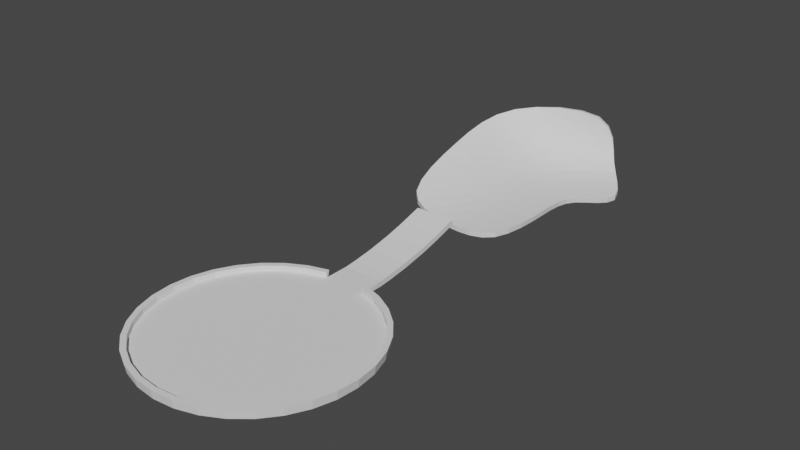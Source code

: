 # Source: Stage.blend  (saved by Blender 2.93.21; exported with 4.5.12 LTS)
import bpy
from mathutils import Matrix  # noqa: F401  (used for matrix-valued properties, if any)

bpy.ops.wm.read_factory_settings(use_empty=True)
scene = bpy.context.scene
scene.name = 'Scene'

# ---- collections
col_collection = bpy.data.collections.new('Collection'); scene.collection.children.link(col_collection)

# ---- world
world_world = bpy.data.worlds.new('World'); scene.world = world_world
world_world.use_nodes = True; world_world.node_tree.nodes.clear()
_N = world_world.node_tree.nodes; _L = world_world.node_tree.links
n0 = _N.new('ShaderNodeOutputWorld'); n0.name = 'World Output'; n0.location = (300, 300)
n1 = _N.new('ShaderNodeBackground'); n1.name = 'Background'; n1.location = (10, 300)
n1.inputs[0].default_value = (0.05088, 0.05088, 0.05088, 1.0)
_L.new(n1.outputs[0], n0.inputs[0])
n0.is_active_output = True
world_world.color = (0.05088, 0.05088, 0.05088)
world_world.use_sun_shadow = False
world_world.sun_shadow_jitter_overblur = 0.0

# ---- meshes
me_cylinder = bpy.data.meshes.new('Cylinder')
me_cylinder.from_pydata([(3.902, 19.62, 0.0), (7.654, 18.48, 0.0), (11.11, 16.63, 0.0), (14.14, 14.14, 0.0), (16.63, 11.11, 0.0), (18.48, 7.654, 0.0), (19.62, 3.902, 0.0), (20.0, -9.199e-06, 0.0), (19.62, -3.902, 0.0), (18.48, -7.654, 0.0), (16.63, -11.11, 0.0), (14.14, -14.14, 0.0), (11.11, -16.63, 0.0), (7.654, -18.48, 0.0), (3.902, -19.62, 0.0), (-1.002e-05, -20.0, 0.0), (-3.902, -19.62, 0.0), (-7.654, -18.48, 0.0), (-11.11, -16.63, 0.0), (-14.14, -14.14, 0.0), (-16.63, -11.11, 0.0), (-18.48, -7.654, 0.0), (-19.62, -3.902, 0.0), (-20.0, 8.444e-06, 0.0), (-19.62, 3.902, 0.0), (-18.48, 7.654, 0.0), (-16.63, 11.11, 0.0), (-14.14, 14.14, 0.0), (-11.11, 16.63, 0.0), (-7.654, 18.48, 0.0), (-3.902, 19.62, 0.0), (3.902, 24.44, 0.0), (-3.902, 24.44, 0.0), (14.14, 14.14, 1.0), (11.11, 16.63, 1.0), (7.654, 18.48, 1.0), (3.902, 19.62, 1.0), (16.63, 11.11, 1.0), (18.48, 7.654, 1.0), (19.62, 3.902, 1.0), (20.0, -9.199e-06, 1.0), (19.62, -3.902, 1.0), (18.48, -7.654, 1.0), (16.63, -11.11, 1.0), (14.14, -14.14, 1.0), (11.11, -16.63, 1.0), (7.654, -18.48, 1.0), (3.902, -19.62, 1.0), (-1.002e-05, -20.0, 1.0), (-3.902, -19.62, 1.0), (-7.654, -18.48, 1.0), (-11.11, -16.63, 1.0), (-14.14, -14.14, 1.0), (-16.63, -11.11, 1.0), (-18.48, -7.654, 1.0), (-19.62, -3.902, 1.0), (-20.0, 8.444e-06, 1.0), (-19.62, 3.902, 1.0), (-18.48, 7.654, 1.0), (-16.63, 11.11, 1.0), (-14.14, 14.14, 1.0), (-11.11, 16.63, 1.0), (-7.654, 18.48, 1.0), (-3.902, 19.62, 1.0), (3.902, 44.07, 3.912), (-3.902, 44.07, 3.912), (3.902, 39.69, 2.623), (3.902, 26.9, 0.2126), (3.902, 35.68, 1.624), (3.902, 31.0, 0.7418), (-3.902, 26.9, 0.2126), (-3.902, 39.69, 2.623), (-3.902, 31.0, 0.7418), (-3.902, 35.68, 1.624)], [], [(0, 30, 29, 28, 27, 26, 25, 24, 23, 22, 21, 20, 19, 18, 17, 16, 15, 14, 13, 12, 11, 10, 9, 8, 7, 6, 5, 4, 3, 2, 1), (11, 12, 45, 44), (0, 31, 32, 30), (24, 25, 58, 57), (25, 26, 59, 58), (12, 13, 46, 45), (26, 27, 60, 59), (13, 14, 47, 46), (0, 1, 35, 36), (27, 28, 61, 60), (14, 15, 48, 47), (1, 2, 34, 35), (28, 29, 62, 61), (15, 16, 49, 48), (2, 3, 33, 34), (29, 30, 63, 62), (16, 17, 50, 49), (3, 4, 37, 33), (17, 18, 51, 50), (4, 5, 38, 37), (18, 19, 52, 51), (5, 6, 39, 38), (19, 20, 53, 52), (6, 7, 40, 39), (20, 21, 54, 53), (7, 8, 41, 40), (21, 22, 55, 54), (8, 9, 42, 41), (22, 23, 56, 55), (9, 10, 43, 42), (23, 24, 57, 56), (10, 11, 44, 43), (32, 31, 67, 70), (66, 71, 73, 68), (68, 73, 72, 69), (69, 72, 70, 67), (71, 66, 64, 65)])
_uv = me_cylinder.uv_layers.new(name='UVMap')
_uv.uv.foreach_set('vector', [0.2968, 0.4854, 0.2032, 0.4854, 0.1582, 0.4717, 0.1167, 0.4496, 0.08029, 0.4197, 0.05045, 0.3833, 0.02827, 0.3418, 0.01461, 0.2968, 0.01, 0.25, 0.01461, 0.2032, 0.02827, 0.1582, 0.05045, 0.1167, 0.08029, 0.08029, 0.1167, 0.05045, 0.1582, 0.02827, 0.2032, 0.01461, 0.25, 0.01, 0.2968, 0.01461, 0.3418, 0.02827, 0.3833, 0.05045, 0.4197, 0.08029, 0.4496, 0.1167, 0.4717, 0.1582, 0.4854, 0.2032, 0.49, 0.25, 0.4854, 0.2968, 0.4717, 0.3418, 0.4496, 0.3833, 0.4197, 0.4197, 0.3833, 0.4496, 0.3418, 0.4717, 0.4197, 0.08029, 0.3833, 0.05045, 0.3833, 0.05045, 0.4197, 0.08029, 0.2968, 0.4854, 0.2968, 0.4854, 0.2032, 0.4854, 0.2032, 0.4854, 0.01461, 0.2968, 0.02827, 0.3418, 0.02827, 0.3418, 0.01461, 0.2968, 0.02827, 0.3418, 0.05045, 0.3833, 0.05045, 0.3833, 0.02827, 0.3418, 0.3833, 0.05045, 0.3418, 0.02827, 0.3418, 0.02827, 0.3833, 0.05045, 0.05045, 0.3833, 0.08029, 0.4197, 0.08029, 0.4197, 0.05045, 0.3833, 0.3418, 0.02827, 0.2968, 0.01461, 0.2968, 0.01461, 0.3418, 0.02827, 0.2968, 0.4854, 0.3418, 0.4717, 0.3418, 0.4717, 0.2968, 0.4854, 0.08029, 0.4197, 0.1167, 0.4496, 0.1167, 0.4496, 0.08029, 0.4197, 0.2968, 0.01461, 0.25, 0.01, 0.25, 0.01, 0.2968, 0.01461, 0.3418, 0.4717, 0.3833, 0.4496, 0.3833, 0.4496, 0.3418, 0.4717, 0.1167, 0.4496, 0.1582, 0.4717, 0.1582, 0.4717, 0.1167, 0.4496, 0.25, 0.01, 0.2032, 0.01461, 0.2032, 0.01461, 0.25, 0.01, 0.3833, 0.4496, 0.4197, 0.4197, 0.4197, 0.4197, 0.3833, 0.4496, 0.1582, 0.4717, 0.2032, 0.4854, 0.2032, 0.4854, 0.1582, 0.4717, 0.2032, 0.01461, 0.1582, 0.02827, 0.1582, 0.02827, 0.2032, 0.01461, 0.4197, 0.4197, 0.4496, 0.3833, 0.4496, 0.3833, 0.4197, 0.4197, 0.1582, 0.02827, 0.1167, 0.05045, 0.1167, 0.05045, 0.1582, 0.02827, 0.4496, 0.3833, 0.4717, 0.3418, 0.4717, 0.3418, 0.4496, 0.3833, 0.1167, 0.05045, 0.08029, 0.08029, 0.08029, 0.08029, 0.1167, 0.05045, 0.4717, 0.3418, 0.4854, 0.2968, 0.4854, 0.2968, 0.4717, 0.3418, 0.08029, 0.08029, 0.05045, 0.1167, 0.05045, 0.1167, 0.08029, 0.08029, 0.4854, 0.2968, 0.49, 0.25, 0.49, 0.25, 0.4854, 0.2968, 0.05045, 0.1167, 0.02827, 0.1582, 0.02827, 0.1582, 0.05045, 0.1167, 0.49, 0.25, 0.4854, 0.2032, 0.4854, 0.2032, 0.49, 0.25, 0.02827, 0.1582, 0.01461, 0.2032, 0.01461, 0.2032, 0.02827, 0.1582, 0.4854, 0.2032, 0.4717, 0.1582, 0.4717, 0.1582, 0.4854, 0.2032, 0.01461, 0.2032, 0.01, 0.25, 0.01, 0.25, 0.01461, 0.2032, 0.4717, 0.1582, 0.4496, 0.1167, 0.4496, 0.1167, 0.4717, 0.1582, 0.01, 0.25, 0.01461, 0.2968, 0.01461, 0.2968, 0.01, 0.25, 0.4496, 0.1167, 0.4197, 0.08029, 0.4197, 0.08029, 0.4496, 0.1167, 0.2032, 0.4854, 0.2968, 0.4854, 0.2968, 0.4854, 0.2032, 0.4854, 0.2968, 0.4854, 0.2032, 0.4854, 0.2032, 0.4854, 0.2968, 0.4854, 0.2968, 0.4854, 0.2032, 0.4854, 0.2032, 0.4854, 0.2968, 0.4854, 0.2968, 0.4854, 0.2032, 0.4854, 0.2032, 0.4854, 0.2968, 0.4854, 0.2032, 0.4854, 0.2968, 0.4854, 0.2968, 0.4854, 0.2032, 0.4854])
me_cylinder.use_remesh_fix_poles = True
me_cylinder.use_remesh_preserve_attributes = False
me_cylinder.update()
me_plane = bpy.data.meshes.new('Plane')
me_plane.from_pydata([(-11.95, 48.54, 2.328), (10.15, 48.54, 0.0), (11.22, 89.1, 13.16), (21.07, 77.25, 0.0), (-11.95, 66.2, 7.6), (10.15, 66.2, 0.0), (-0.9005, 48.54, 0.0), (10.02, 89.1, 1.314), (-0.9005, 66.2, 0.9134), (10.15, 73.99, 0.0), (-11.95, 82.34, 11.52), (-0.9005, 82.34, 1.196)], [], [(11, 9, 3, 7), (6, 1, 5, 8), (0, 6, 8, 4), (10, 11, 7, 2), (4, 8, 11, 10), (8, 5, 9, 11)])
_k = set([(0, 4), (0, 6), (1, 5), (1, 6), (2, 7), (2, 10), (3, 7), (3, 9), (4, 10), (5, 9)])
me_plane.attributes.new('sharp_edge', 'BOOLEAN', 'EDGE').data.foreach_set('value', [ (min(e.vertices), max(e.vertices)) in _k for e in me_plane.edges])
_uv = me_plane.uv_layers.new(name='UVMap')
_uv.uv.foreach_set('vector', [0.5, 0.8525, 1.0, 0.8525, 1.0, 1.0, 0.5, 1.0, 0.5, 0.0, 1.0, 0.0, 1.0, 0.5, 0.5, 0.5, 0.0, 0.0, 0.5, 0.0, 0.5, 0.5, 0.0, 0.5, 0.0, 0.8525, 0.5, 0.8525, 0.5, 1.0, 0.0, 1.0, 0.0, 0.5, 0.5, 0.5, 0.5, 0.8525, 0.0, 0.8525, 0.5, 0.5, 1.0, 0.5, 1.0, 0.8525, 0.5, 0.8525])
me_plane.use_remesh_fix_poles = True
me_plane.use_remesh_preserve_attributes = False
me_plane.update()

# ---- objects
ob_cylinder = bpy.data.objects.new('Cylinder', me_cylinder)
ob_plane = bpy.data.objects.new('Plane', me_plane)

# ---- transforms, parenting, visibility, modifiers, constraints
ob_cylinder.location = (0.0, 0.0, 0.0)
_m = ob_cylinder.modifiers.new('Solidify', 'SOLIDIFY')
_m.thickness = 1.0
ob_plane.location = (0.0, 0.0, 0.0)
_m = ob_plane.modifiers.new('Subdivision', 'SUBSURF')
_m.levels = 2
_m = ob_plane.modifiers.new('Solidify', 'SOLIDIFY')
_m.thickness = 1.0

# ---- collection membership
col_collection.objects.link(ob_cylinder)
col_collection.objects.link(ob_plane)

# ---- scene / render settings (as saved in the file)
scene.frame_start = 1; scene.frame_end = 250; scene.frame_set(1)
scene.render.engine = 'BLENDER_EEVEE_NEXT'
scene.cycles.use_denoising = False
scene.cycles.samples = 128
scene.cycles.sampling_pattern = 'TABULATED_SOBOL'
scene.cycles.use_adaptive_sampling = False
scene.cycles.use_light_tree = False
scene.view_settings.view_transform = 'Filmic'
bpy.context.view_layer.update()

# ---- added for rendering (the .blend has no active camera and no usable light): camera, sun
cam_auto = bpy.data.cameras.new('AutoCamera')
cam_auto.lens = 50.0
cam_auto.sensor_width = 36.0
cam_auto.clip_end = 1932.73
ob_auto_camera = bpy.data.objects.new('AutoCamera', cam_auto)
scene.collection.objects.link(ob_auto_camera)
ob_auto_camera.location = (110.128, -97.8488, 93.6095)
ob_auto_camera.rotation_euler = (1.09748, -7.21219e-08, 0.694738)
scene.camera = ob_auto_camera
light_auto_sun = bpy.data.lights.new('AutoSun', 'SUN')
light_auto_sun.energy = 3.0
light_auto_sun.angle = 0.0523599
ob_auto_sun = bpy.data.objects.new('AutoSun', light_auto_sun)
scene.collection.objects.link(ob_auto_sun)
ob_auto_sun.rotation_euler = (0.872665, 0.174533, 0.523599)
bpy.context.view_layer.update()
